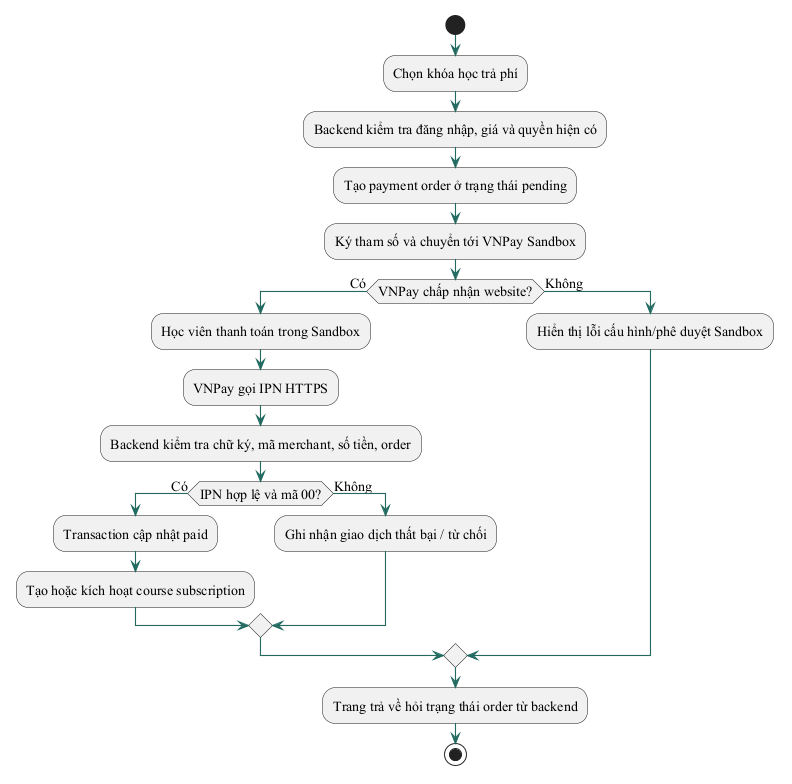

The diagram above was rendered by PlantUML. Its source (embedded in the PNG):
@startuml
skinparam backgroundColor #FFFFFF
skinparam defaultFontName "Times New Roman"
skinparam defaultFontSize 14
skinparam shadowing false
skinparam ArrowColor #236B61
skinparam ArrowThickness 1.1
skinparam BorderColor #315C55
skinparam ActorBorderColor #315C55
skinparam ActorFontColor #203D39
skinparam UsecaseBorderColor #315C55
skinparam UsecaseBackgroundColor #F1F7F3
skinparam ComponentBorderColor #315C55
skinparam ComponentBackgroundColor #F1F7F3
skinparam ClassBorderColor #315C55
skinparam ClassBackgroundColor #F8FAF8
skinparam DatabaseBorderColor #315C55
skinparam DatabaseBackgroundColor #F1F7F3
skinparam linetype ortho
start
:Chọn khóa học trả phí;
:Backend kiểm tra đăng nhập, giá và quyền hiện có;
:Tạo payment order ở trạng thái pending;
:Ký tham số và chuyển tới VNPay Sandbox;
if (VNPay chấp nhận website?) then (Có)
  :Học viên thanh toán trong Sandbox;
  :VNPay gọi IPN HTTPS;
  :Backend kiểm tra chữ ký, mã merchant, số tiền, order;
  if (IPN hợp lệ và mã 00?) then (Có)
    :Transaction cập nhật paid;
    :Tạo hoặc kích hoạt course subscription;
  else (Không)
    :Ghi nhận giao dịch thất bại / từ chối;
  endif
else (Không)
  :Hiển thị lỗi cấu hình/phê duyệt Sandbox;
endif
:Trang trả về hỏi trạng thái order từ backend;
stop
@enduml